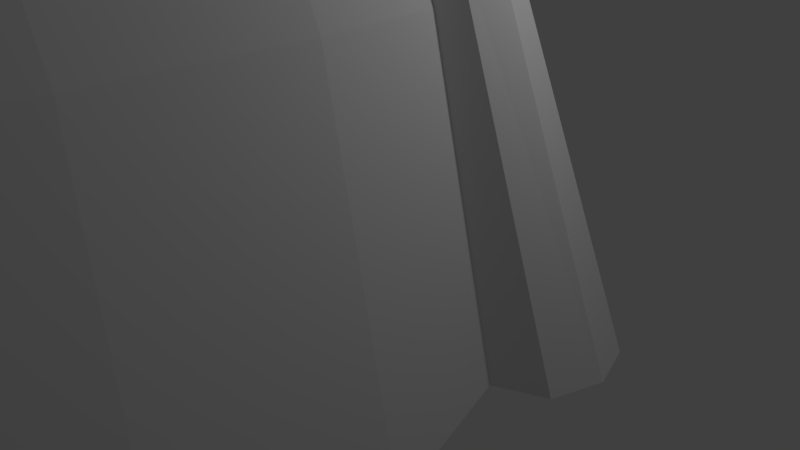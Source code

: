 # Source: gate.blend  (saved by Blender 2.79.0; exported with 4.5.12 LTS)
import bpy
from mathutils import Matrix  # noqa: F401  (used for matrix-valued properties, if any)

bpy.ops.wm.read_factory_settings(use_empty=True)
scene = bpy.context.scene
scene.name = 'Scene'

# ---- collections
col_collection_1 = bpy.data.collections.new('Collection 1'); scene.collection.children.link(col_collection_1)

# ---- materials (node trees are filled in below, after node groups)
mat_material = bpy.data.materials.new('Material')
mat_material.alpha_threshold = 0.0
mat_material.use_transparent_shadow = False
mat_material.roughness = 0.5
mat_material.line_color = (0.0, 0.0, 0.0, 1.0)

# ---- material node trees

# ---- world
world_world = bpy.data.worlds.new('World'); scene.world = world_world
world_world.color = (0.05088, 0.05088, 0.05088)
world_world.use_sun_shadow = False
world_world.sun_shadow_jitter_overblur = 0.0
world_world.cycles.sampling_method = 'MANUAL'

# ---- cameras
cam_camera = bpy.data.cameras.new('Camera')
cam_camera.clip_end = 100.0
cam_camera.lens = 35.0
cam_camera.sensor_width = 32.0
cam_camera.sensor_height = 18.0
cam_camera.ortho_scale = 7.314
cam_camera.dof.focus_distance = 0.0
cam_camera.dof.aperture_fstop = 128.0

# ---- lights
light_lamp = bpy.data.lights.new('Lamp', 'POINT')
light_lamp.transmission_factor = 0.0
light_lamp.cutoff_distance = 30.0
light_lamp.energy = 100.0
light_lamp.shadow_buffer_clip_start = 1.001
light_lamp.shadow_soft_size = 0.1
light_lamp.shadow_maximum_resolution = 0.006
light_lamp.use_absolute_resolution = True

# ---- meshes
me_cube = bpy.data.meshes.new('Cube')
me_cube.from_pydata([(4.321, 0.02554, -0.5059), (0.04363, 1.332, 0.5066), (1.47, -0.03719, 1.255), (3.068, 1.329, -0.523), (2.759, -1.327, -0.4837), (2.192, -0.01905, -1.049), (6.773, -0.1218, -14.58), (6.485, 0.04878, -3.485), (12.4, -0.02416, -14.5), (9.473, 2.153, -14.57), (3.866, -0.04931, -4.844), (5.579, -1.437, -5.042), (5.555, 1.401, -4.654), (-3.585, -0.01117, 0.04299), (-0.02727, -1.331, 0.4948), (-1.478, -0.03698, 1.252), (-0.6932, 0.02203, -0.7585), (-3.204, 1.321, -0.5893), (-2.815, -1.33, -0.5309), (-6.77, -0.145, -14.58), (-2.275, 0.02451, -1.165), (-5.085, -0.0002779, -1.359), (-12.42, -0.02287, -14.59), (-9.68, -2.298, -14.5), (-5.443, -1.417, -4.782), (-7.443, 0.04203, -5.211), (-5.742, 1.434, -5.171), (-3.931, -0.0586, -5.008), (0.625, 0.9729, -0.4631), (0.4948, -0.9663, -0.4804), (0.0, -0.0009766, 1.579), (3.833, -1.01, -0.4988), (2.569, 0.9927, 0.5703), (11.76, -1.664, -14.49), (-0.4559, 0.9239, 1.32), (-0.4136, -0.9399, 1.311), (-3.171, 0.9945, 0.1584), (-2.494, -1.019, -1.205), (-5.407, 0.9518, -2.078), (-11.76, -1.679, -14.49), (-4.223, -1.06, -4.734), (-7.398, 1.523, -14.59), (-11.6, 1.668, -14.54), (2.341, -1.009, -0.9697), (1.476, -0.9582, 0.9562), (2.671, 1.022, -1.084), (4.382, 1.045, -4.916), (5.84, -0.9786, -3.195), (7.575, -1.798, -14.55), (11.66, 1.652, -14.6), (9.717, -2.291, -14.57), (5.272, 0.9669, -1.919), (7.416, 1.536, -14.61), (4.15, -1.038, -4.587), (-1.928, 0.9971, -0.696), (-1.631, -0.9869, -0.6552), (-2.959, -1.0, 0.1516), (-2.789, 1.017, -1.293), (-4.411, 1.051, -4.987), (-4.965, -0.9369, -1.682), (-7.592, -1.788, -14.56), (-9.522, 2.164, -14.64), (4.538, 0.03676, -0.924), (0.02393, -1.143, 0.4961), (1.41, -0.03108, 1.079), (0.711, 0.02212, -0.573), (3.201, 1.138, -0.5938), (2.812, -1.145, -0.5308), (2.409, 0.009207, -1.024), (5.423, -1.228, -4.747), (7.208, 0.03113, -5.17), (4.061, -0.03398, -4.821), (5.733, 1.247, -5.168), (9.444, 1.983, -14.46), (12.18, -0.0308, -14.43), (6.903, -0.1035, -14.42), (-4.192, 0.03657, -0.6408), (-0.03486, 1.144, 0.5052), (-1.403, -0.03096, 1.081), (-1.859, -0.03188, -0.7532), (-3.06, 1.144, -0.5228), (-2.759, -1.143, -0.4862), (-2.501, -0.0214, -1.185), (-6.16, 0.02812, -3.319), (-4.046, -0.05585, -4.794), (-5.54, -1.244, -4.97), (-5.551, 1.214, -4.647), (-12.19, -0.07372, -14.43), (-9.639, -2.119, -14.4), (-6.909, -0.1164, -14.42), (0.4369, 0.8033, 1.179), (0.0, -2.086e-07, 1.393), (4.017, -0.8921, -0.8229), (3.093, 0.8877, 0.02697), (2.607, -0.9075, -1.105), (4.291, -0.9099, -4.599), (5.307, 0.8286, -2.182), (11.6, -1.541, -14.4), (7.62, -1.654, -14.39), (11.45, 1.531, -14.45), (-0.6454, 0.8488, -0.3248), (-0.5238, -0.843, -0.3417), (-3.737, -0.8882, -0.603), (-2.5, 0.8838, 0.4336), (-11.6, -1.538, -14.4), (1.981, 0.8779, -0.5623), (1.684, -0.8725, -0.5173), (0.6244, -0.8252, 1.163), (2.899, 0.8909, -1.208), (4.526, 0.9117, -4.939), (6.844, -0.9459, -5.312), (9.64, -2.12, -14.41), (7.48, 1.404, -14.44), (-2.265, -0.8842, -0.776), (-1.423, -0.8395, 0.8225), (-2.771, 0.8973, -0.9796), (-4.003, -0.8582, -3.83), (-4.505, 0.9066, -4.892), (-5.744, -0.8438, -3.284), (-9.443, 1.983, -14.47), (-7.64, -1.664, -14.4), (-11.47, 1.519, -14.45), (-5.175, 0.8427, -2.026), (-7.488, 1.408, -14.44), (2.759, -28.25, -0.4837), (5.579, -28.36, -5.042), (-0.02727, -28.25, 0.4948), (-2.815, -28.25, -0.5309), (-9.68, -29.22, -14.5), (-5.443, -28.34, -4.782), (9.717, -29.21, -14.57), (6.148, -5.452, -4.982), (10.71, -6.393, -15.48), (-0.03138, -5.335, 1.12), (-3.104, -5.334, -0.009962), (-10.67, -6.401, -15.41), (-6.0, -5.43, -4.695), (3.039, -5.331, 0.04201), (10.28, -12.38, -15.09), (-2.98, -11.37, -0.2336), (-5.761, -11.46, -4.732), (5.904, -11.48, -5.008), (-0.02962, -11.37, 0.8519), (-10.24, -12.39, -15.02), (2.919, -11.36, -0.1837), (9.022, -16.75, -13.93), (-2.612, -15.86, -0.8962), (-5.052, -15.94, -4.842), (5.181, -15.96, -5.084), (-0.02439, -15.86, 0.05594), (-8.985, -16.76, -13.87), (2.562, -15.85, -0.8525)], [], [(0, 32, 2), (1, 32, 3), (5, 43, 29), (29, 16, 5), (10, 53, 5), (51, 0, 7), (45, 3, 12), (12, 46, 45), (50, 48, 6), (9, 49, 52), (12, 51, 49), (12, 52, 46), (7, 47, 8), (6, 53, 10), (52, 12, 9), (56, 15, 13), (1, 28, 54), (54, 17, 1), (18, 55, 14), (15, 35, 30), (20, 54, 16), (16, 55, 20), (17, 54, 57), (20, 37, 40), (40, 27, 20), (21, 38, 25), (26, 38, 17), (61, 41, 19), (24, 59, 39), (39, 23, 24), (26, 58, 61), (23, 60, 40), (25, 42, 22), (39, 25, 22), (105, 66, 77), (77, 100, 105), (67, 106, 63), (63, 107, 67), (64, 107, 91), (68, 105, 65), (65, 106, 68), (66, 105, 108), (68, 94, 95), (95, 71, 68), (62, 96, 70), (72, 96, 66), (111, 97, 74), (110, 111, 69), (75, 109, 71), (111, 110, 97), (72, 112, 73), (73, 99, 72), (76, 103, 78), (77, 103, 80), (101, 65, 79), (79, 113, 101), (81, 116, 85), (113, 79, 82), (82, 116, 113), (84, 116, 82), (122, 76, 83), (115, 80, 86), (86, 117, 115), (119, 121, 87), (83, 118, 87), (86, 123, 117), (86, 122, 121), (85, 120, 88), (123, 86, 119), (28, 1, 3, 45), (0, 51, 32), (4, 14, 29, 43), (1, 34, 32), (34, 30, 2, 32), (14, 4, 44), (44, 35, 14), (35, 44, 2, 30), (31, 4, 11, 47), (28, 45, 5), (5, 16, 28), (53, 11, 4, 43), (10, 5, 45, 46), (32, 51, 3), (31, 44, 4), (5, 53, 43), (47, 7, 0, 31), (49, 8, 33, 50), (12, 3, 51), (50, 6, 52), (50, 52, 49), (6, 10, 46, 52), (49, 51, 7), (7, 8, 49), (47, 11, 50, 33), (48, 50, 11, 53), (21, 13, 36, 38), (9, 12, 49), (8, 47, 33), (6, 48, 53), (13, 15, 36), (59, 56, 13, 21), (36, 34, 1, 17), (56, 18, 14, 35), (14, 55, 29), (18, 24, 40, 37), (34, 36, 15), (15, 56, 35), (15, 30, 34), (16, 54, 28), (16, 29, 55), (24, 18, 59), (57, 20, 27, 58), (17, 38, 36), (56, 59, 18), (18, 37, 55), (20, 55, 37), (20, 57, 54), (58, 26, 17, 57), (21, 25, 59), (22, 60, 23, 39), (61, 19, 60), (61, 60, 22), (42, 61, 22), (38, 26, 61, 42), (24, 23, 40), (58, 27, 19, 41), (25, 38, 42), (39, 59, 25), (61, 58, 41), (19, 27, 40), (40, 60, 19), (64, 62, 92, 107), (62, 64, 93), (93, 90, 77, 66), (31, 0, 2, 44), (93, 96, 62), (67, 69, 95, 94), (63, 106, 101), (90, 93, 64), (64, 91, 90), (65, 101, 106), (65, 105, 100), (69, 67, 92), (108, 68, 71, 109), (92, 110, 69), (66, 96, 93), (67, 107, 92), (67, 94, 106), (68, 106, 94), (68, 108, 105), (98, 111, 75), (110, 92, 62, 70), (109, 72, 66, 108), (112, 75, 111, 73), (98, 95, 69, 111), (111, 74, 73), (99, 73, 74), (99, 74, 70, 96), (72, 99, 96), (72, 109, 112), (70, 74, 110), (102, 76, 78, 114), (75, 71, 95), (75, 112, 109), (95, 98, 75), (97, 110, 74), (76, 122, 103), (100, 77, 80, 115), (77, 90, 103), (81, 63, 101, 113), (107, 114, 78, 91), (114, 107, 63), (63, 81, 114), (90, 91, 78, 103), (102, 81, 85, 118), (100, 115, 79), (79, 65, 100), (84, 82, 115, 117), (103, 122, 80), (102, 114, 81), (81, 113, 116), (82, 79, 115), (123, 119, 89), (118, 83, 76, 102), (120, 89, 119, 88), (86, 80, 122), (116, 84, 89, 120), (119, 87, 88), (104, 88, 87), (83, 87, 122), (85, 116, 120), (121, 122, 87), (89, 84, 117, 123), (118, 85, 88, 104), (119, 86, 121), (87, 118, 104), (148, 125, 130, 145), (149, 146, 127, 126), (150, 128, 129, 147), (151, 124, 125, 148), (151, 149, 126, 124), (146, 147, 129, 127), (18, 24, 136, 134), (4, 14, 133, 137), (4, 137, 131, 11), (23, 135, 136, 24), (14, 18, 134, 133), (11, 131, 132, 50), (134, 136, 140, 139), (137, 133, 142, 144), (137, 144, 141, 131), (135, 143, 140, 136), (133, 134, 139, 142), (131, 141, 138, 132), (139, 140, 147, 146), (144, 142, 149, 151), (144, 151, 148, 141), (143, 150, 147, 140), (142, 139, 146, 149), (141, 148, 145, 138)])
me_cube.materials.append(mat_material)
me_cube.use_remesh_preserve_volume = False
me_cube.use_remesh_preserve_attributes = False
me_cube.use_mirror_vertex_groups = False
me_cube.update()

# ---- objects
ob_cube = bpy.data.objects.new('Cube', me_cube)
ob_lamp = bpy.data.objects.new('Lamp', light_lamp)
ob_camera = bpy.data.objects.new('Camera', cam_camera)

# ---- transforms, parenting, visibility, modifiers, constraints
ob_cube.location = (0.0, 0.0, 5.371)
ob_cube.scale = (0.2908, 0.3751, 0.3751)
ob_cube.lock_rotations_4d = False
ob_cube.empty_display_type = 'ARROWS'
ob_cube.lineart.crease_threshold = 0.0
ob_lamp.location = (4.076, 1.005, 5.904)
ob_lamp.rotation_euler = (0.6503, 0.05522, 1.866)
ob_lamp.lock_rotations_4d = False
ob_lamp.empty_display_type = 'ARROWS'
ob_lamp.color = (0.0, 0.0, 0.0, 0.0)
ob_lamp.lineart.crease_threshold = 0.0
ob_camera.location = (7.481, -6.508, 5.344)
ob_camera.rotation_euler = (1.109, 0.0, 0.8149)
ob_camera.lock_rotations_4d = False
ob_camera.empty_display_type = 'ARROWS'
ob_camera.color = (0.0, 0.0, 0.0, 0.0)
ob_camera.display_type = 'WIRE'
ob_camera.lineart.crease_threshold = 0.0

# ---- collection membership
col_collection_1.objects.link(ob_cube)
col_collection_1.objects.link(ob_lamp)
col_collection_1.objects.link(ob_camera)

# ---- scene / render settings (as saved in the file)
scene.camera = ob_camera
scene.frame_start = 1; scene.frame_end = 250; scene.frame_set(1)
scene.render.engine = 'BLENDER_EEVEE_NEXT'
scene.render.resolution_percentage = 50
scene.render.dither_intensity = 0.0
scene.cycles.use_denoising = False
scene.cycles.samples = 128
scene.cycles.sampling_pattern = 'TABULATED_SOBOL'
scene.cycles.use_adaptive_sampling = False
scene.cycles.use_light_tree = False
scene.cycles.blur_glossy = 0.0
scene.cycles.sample_clamp_indirect = 0.0
scene.view_settings.view_transform = 'Standard'
bpy.context.view_layer.update()
